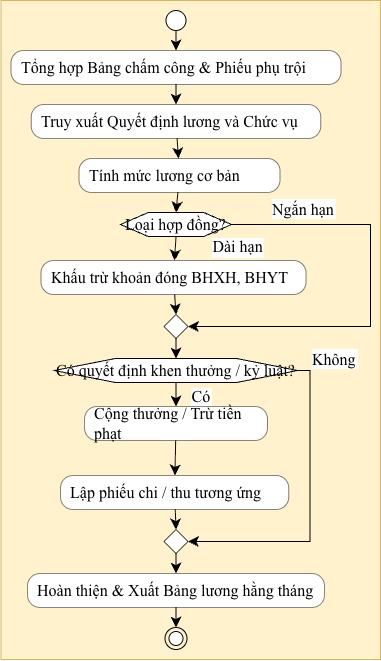

The diagram above was exported from draw.io. Its source (the exported page's mxGraphModel, read from the mxfile embedded in the PNG):
<mxGraphModel dx="1819" dy="697" grid="1" gridSize="10" guides="1" tooltips="1" connect="1" arrows="1" fold="1" page="1" pageScale="1" pageWidth="827" pageHeight="1169" math="0" shadow="0">
  <root>
    <mxCell id="0" />
    <mxCell id="1" parent="0" />
    <UserObject label="" plantUmlData="{&#10;  &quot;data&quot;: &quot;@startuml\nskinparam activity {\n    BackgroundColor #DAE8FC\n    BorderColor #6C8EBF\n    ArrowColor #6C8EBF\n}\nskinparam defaultFontName Arial\nskinparam defaultFontSize 12\n\nstart\n\n:Tổng hợp Bảng chấm công &amp; Phiếu phụ trội;\n\n:Truy xuất Quyết định lương và Chức vụ;\n\n:Tính mức lương cơ bản;\n\nif (Loại hợp đồng?) then (Dài hạn)\n    :Khấu trừ khoản đóng BHXH, BHYT;\nelse (Ngắn hạn)\nendif\n\nif (Có quyết định khen thưởng / kỷ luật?) then (Có)\n    :Cộng thưởng / Trừ tiền phạt;\n    :Lập phiếu chi / thu tương ứng;\nelse (Không)\nendif\n\n:Hoàn thiện &amp; Xuất Bảng lương hằng tháng;\n\nstop\n@enduml&quot;,&#10;  &quot;config&quot;: null&#10;}" id="mvijHN7f2gDj0BIYAP84-1">
      <mxCell connectable="0" parent="1" style="group;transparentBounds=1;editIcon=1;lockedGroup=0;groupPadding=10;fontFamily=Times New Roman;fontSize=16;fillColor=#fff2cc;strokeColor=#d6b656;" vertex="1">
        <mxGeometry as="geometry" />
      </mxCell>
    </UserObject>
    <UserObject label="" plantUmlId="start_0" plantUmlBaseStyle="ellipse;fillColor=#222222;strokeColor=#222222;fontSize=12;fontFamily=Arial;" plantUmlBaseValue="" id="mvijHN7f2gDj0BIYAP84-2">
      <mxCell parent="mvijHN7f2gDj0BIYAP84-1" style="ellipse;fontSize=16;fontFamily=Times New Roman;" vertex="1">
        <mxGeometry height="20" width="20" x="145.5" y="30" as="geometry" />
      </mxCell>
    </UserObject>
    <UserObject label="Tổng hợp Bảng chấm công &amp; Phiếu phụ trội" plantUmlId="action_1" plantUmlBaseStyle="rounded=1;absoluteArcSize=1;arcSize=25;fillColor=#DAE8FC;strokeColor=#6C8EBF;strokeWidth=0.5;whiteSpace=wrap;fontSize=12;align=left;spacingLeft=8;fontFamily=Arial;" plantUmlBaseValue="Tổng hợp Bảng chấm công &amp; Phiếu phụ trội" id="mvijHN7f2gDj0BIYAP84-3">
      <mxCell parent="mvijHN7f2gDj0BIYAP84-1" style="rounded=1;absoluteArcSize=1;arcSize=25;strokeWidth=0.5;whiteSpace=wrap;fontSize=16;align=left;spacingLeft=8;fontFamily=Times New Roman;" vertex="1">
        <mxGeometry height="34" width="330" x="-9.5" y="70" as="geometry" />
      </mxCell>
    </UserObject>
    <UserObject label="" plantUmlId="e_2" plantUmlBaseStyle="endArrow=classic;endSize=8;strokeColor=#6C8EBF;fontSize=12;fontFamily=Arial;curved=0;rounded=0;sourcePerimeterSpacing=0;targetPerimeterSpacing=0;" plantUmlBaseValue="" id="mvijHN7f2gDj0BIYAP84-4">
      <mxCell edge="1" parent="mvijHN7f2gDj0BIYAP84-1" source="mvijHN7f2gDj0BIYAP84-2" style="endArrow=classic;endSize=8;fontSize=16;fontFamily=Times New Roman;curved=0;rounded=0;sourcePerimeterSpacing=0;targetPerimeterSpacing=0;" target="mvijHN7f2gDj0BIYAP84-3">
        <mxGeometry relative="1" as="geometry">
          <mxPoint x="155.5" y="50" as="sourcePoint" />
          <mxPoint x="155.5" y="70" as="targetPoint" />
        </mxGeometry>
      </mxCell>
    </UserObject>
    <UserObject label="Truy xuất Quyết định lương và Chức vụ" plantUmlId="action_3" plantUmlBaseStyle="rounded=1;absoluteArcSize=1;arcSize=25;fillColor=#DAE8FC;strokeColor=#6C8EBF;strokeWidth=0.5;whiteSpace=wrap;fontSize=12;align=left;spacingLeft=8;fontFamily=Arial;" plantUmlBaseValue="Truy xuất Quyết định lương và Chức vụ" id="mvijHN7f2gDj0BIYAP84-5">
      <mxCell parent="mvijHN7f2gDj0BIYAP84-1" style="rounded=1;absoluteArcSize=1;arcSize=25;strokeWidth=0.5;whiteSpace=wrap;fontSize=16;align=left;spacingLeft=8;fontFamily=Times New Roman;" vertex="1">
        <mxGeometry height="34" width="289.5" x="10.75" y="124" as="geometry" />
      </mxCell>
    </UserObject>
    <UserObject label="" plantUmlId="e_4" plantUmlBaseStyle="endArrow=classic;endSize=8;strokeColor=#6C8EBF;fontSize=12;fontFamily=Arial;curved=0;rounded=0;sourcePerimeterSpacing=0;targetPerimeterSpacing=0;" plantUmlBaseValue="" id="mvijHN7f2gDj0BIYAP84-6">
      <mxCell edge="1" parent="mvijHN7f2gDj0BIYAP84-1" source="mvijHN7f2gDj0BIYAP84-3" style="endArrow=classic;endSize=8;fontSize=16;fontFamily=Times New Roman;curved=0;rounded=0;sourcePerimeterSpacing=0;targetPerimeterSpacing=0;" target="mvijHN7f2gDj0BIYAP84-5">
        <mxGeometry relative="1" as="geometry">
          <mxPoint x="155.5" y="104" as="sourcePoint" />
          <mxPoint x="155.5" y="124" as="targetPoint" />
        </mxGeometry>
      </mxCell>
    </UserObject>
    <UserObject label="Tính mức lương cơ bản" plantUmlId="action_5" plantUmlBaseStyle="rounded=1;absoluteArcSize=1;arcSize=25;fillColor=#DAE8FC;strokeColor=#6C8EBF;strokeWidth=0.5;whiteSpace=wrap;fontSize=12;align=left;spacingLeft=8;fontFamily=Arial;" plantUmlBaseValue="Tính mức lương cơ bản" id="mvijHN7f2gDj0BIYAP84-7">
      <mxCell parent="mvijHN7f2gDj0BIYAP84-1" style="rounded=1;absoluteArcSize=1;arcSize=25;strokeWidth=0.5;whiteSpace=wrap;fontSize=16;align=left;spacingLeft=8;fontFamily=Times New Roman;" vertex="1">
        <mxGeometry height="34" width="201" x="58.5" y="178" as="geometry" />
      </mxCell>
    </UserObject>
    <UserObject label="" plantUmlId="e_6" plantUmlBaseStyle="endArrow=classic;endSize=8;strokeColor=#6C8EBF;fontSize=12;fontFamily=Arial;curved=0;rounded=0;sourcePerimeterSpacing=0;targetPerimeterSpacing=0;" plantUmlBaseValue="" id="mvijHN7f2gDj0BIYAP84-8">
      <mxCell edge="1" parent="mvijHN7f2gDj0BIYAP84-1" source="mvijHN7f2gDj0BIYAP84-5" style="endArrow=classic;endSize=8;fontSize=16;fontFamily=Times New Roman;curved=0;rounded=0;sourcePerimeterSpacing=0;targetPerimeterSpacing=0;" target="mvijHN7f2gDj0BIYAP84-7">
        <mxGeometry relative="1" as="geometry">
          <mxPoint x="155.5" y="158" as="sourcePoint" />
          <mxPoint x="155.5" y="178" as="targetPoint" />
        </mxGeometry>
      </mxCell>
    </UserObject>
    <UserObject label="Loại hợp đồng?" plantUmlId="diamond_8" plantUmlBaseStyle="shape=hexagon;perimeter=hexagonPerimeter2;fillColor=#DAE8FC;strokeColor=#6C8EBF;whiteSpace=wrap;fontSize=12;fontFamily=Arial;" plantUmlBaseValue="Loại hợp đồng?" id="mvijHN7f2gDj0BIYAP84-9">
      <mxCell parent="mvijHN7f2gDj0BIYAP84-1" style="shape=hexagon;perimeter=hexagonPerimeter2;whiteSpace=wrap;fontSize=16;fontFamily=Times New Roman;" vertex="1">
        <mxGeometry height="24" width="111" x="100" y="232" as="geometry" />
      </mxCell>
    </UserObject>
    <UserObject label="" plantUmlId="e_9" plantUmlBaseStyle="endArrow=classic;endSize=8;strokeColor=#6C8EBF;fontSize=12;fontFamily=Arial;entryX=0.5;entryY=0;entryDx=0;entryDy=0;curved=0;rounded=0;sourcePerimeterSpacing=0;targetPerimeterSpacing=0;" plantUmlBaseValue="" id="mvijHN7f2gDj0BIYAP84-10">
      <mxCell edge="1" parent="mvijHN7f2gDj0BIYAP84-1" source="mvijHN7f2gDj0BIYAP84-7" style="endArrow=classic;endSize=8;fontSize=16;fontFamily=Times New Roman;entryX=0.5;entryY=0;entryDx=0;entryDy=0;curved=0;rounded=0;sourcePerimeterSpacing=0;targetPerimeterSpacing=0;" target="mvijHN7f2gDj0BIYAP84-9">
        <mxGeometry relative="1" as="geometry">
          <mxPoint x="155.5" y="212" as="sourcePoint" />
          <mxPoint x="155.5" y="232" as="targetPoint" />
        </mxGeometry>
      </mxCell>
    </UserObject>
    <UserObject label="Dài hạn" plantUmlId="e_10" plantUmlBaseStyle="endArrow=classic;endSize=8;strokeColor=#6C8EBF;fontSize=12;labelPosition=right;align=left;verticalAlign=top;fontFamily=Arial;exitX=0.5;exitY=1;exitDx=0;exitDy=0;curved=0;rounded=0;sourcePerimeterSpacing=0;targetPerimeterSpacing=0;" plantUmlBaseValue="Dài hạn" id="mvijHN7f2gDj0BIYAP84-11">
      <mxCell edge="1" parent="mvijHN7f2gDj0BIYAP84-1" source="mvijHN7f2gDj0BIYAP84-9" style="endArrow=classic;endSize=8;fontSize=16;labelPosition=right;align=left;verticalAlign=top;fontFamily=Times New Roman;exitX=0.5;exitY=1;exitDx=0;exitDy=0;curved=0;rounded=0;sourcePerimeterSpacing=0;targetPerimeterSpacing=0;" target="mvijHN7f2gDj0BIYAP84-12">
        <mxGeometry relative="1" x="-1" y="35" as="geometry">
          <mxPoint y="-8" as="offset" />
          <mxPoint x="155.5" y="256" as="sourcePoint" />
          <mxPoint x="155.5" y="280" as="targetPoint" />
        </mxGeometry>
      </mxCell>
    </UserObject>
    <UserObject label="Khấu trừ khoản đóng BHXH, BHYT" plantUmlId="action_11" plantUmlBaseStyle="rounded=1;absoluteArcSize=1;arcSize=25;fillColor=#DAE8FC;strokeColor=#6C8EBF;strokeWidth=0.5;whiteSpace=wrap;fontSize=12;align=left;spacingLeft=8;fontFamily=Arial;" plantUmlBaseValue="Khấu trừ khoản đóng BHXH, BHYT" id="mvijHN7f2gDj0BIYAP84-12">
      <mxCell parent="mvijHN7f2gDj0BIYAP84-1" style="rounded=1;absoluteArcSize=1;arcSize=25;strokeWidth=0.5;whiteSpace=wrap;fontSize=16;align=left;spacingLeft=8;fontFamily=Times New Roman;" vertex="1">
        <mxGeometry height="34" width="265" x="20.5" y="280" as="geometry" />
      </mxCell>
    </UserObject>
    <UserObject label="Ngắn hạn" plantUmlId="e_12" plantUmlBaseStyle="endArrow=classic;endSize=8;strokeColor=#6C8EBF;fontSize=12;fontFamily=Arial;verticalAlign=bottom;labelPosition=right;align=left;exitX=1;exitY=0.5;exitDx=0;exitDy=0;entryX=1;entryY=0.5;entryDx=0;entryDy=0;curved=0;rounded=0;sourcePerimeterSpacing=0;targetPerimeterSpacing=0;" plantUmlBaseValue="Ngắn hạn" id="mvijHN7f2gDj0BIYAP84-13">
      <mxCell edge="1" parent="mvijHN7f2gDj0BIYAP84-1" source="mvijHN7f2gDj0BIYAP84-9" style="endArrow=classic;endSize=8;fontSize=16;fontFamily=Times New Roman;verticalAlign=bottom;labelPosition=right;align=left;exitX=1;exitY=0.5;exitDx=0;exitDy=0;entryX=1;entryY=0.5;entryDx=0;entryDy=0;curved=0;rounded=0;sourcePerimeterSpacing=0;targetPerimeterSpacing=0;" target="mvijHN7f2gDj0BIYAP84-14">
        <mxGeometry relative="1" x="-0.8158" y="4" as="geometry">
          <mxPoint as="offset" />
          <Array as="points">
            <mxPoint x="350" y="244" />
            <mxPoint x="350" y="346" />
          </Array>
          <mxPoint x="211" y="244" as="sourcePoint" />
          <mxPoint x="167.5" y="346" as="targetPoint" />
        </mxGeometry>
      </mxCell>
    </UserObject>
    <UserObject label="" plantUmlId="merge_13" plantUmlBaseStyle="rhombus;fillColor=#DAE8FC;strokeColor=#6C8EBF;fontSize=12;fontFamily=Arial;" plantUmlBaseValue="" id="mvijHN7f2gDj0BIYAP84-14">
      <mxCell parent="mvijHN7f2gDj0BIYAP84-1" style="rhombus;fontSize=16;fontFamily=Times New Roman;" vertex="1">
        <mxGeometry height="24" width="24" x="143.5" y="334" as="geometry" />
      </mxCell>
    </UserObject>
    <UserObject label="" plantUmlId="e_14" plantUmlBaseStyle="endArrow=classic;endSize=8;strokeColor=#6C8EBF;fontSize=12;fontFamily=Arial;entryX=0.5;entryY=0;entryDx=0;entryDy=0;curved=0;rounded=0;sourcePerimeterSpacing=0;targetPerimeterSpacing=0;" plantUmlBaseValue="" id="mvijHN7f2gDj0BIYAP84-15">
      <mxCell edge="1" parent="mvijHN7f2gDj0BIYAP84-1" source="mvijHN7f2gDj0BIYAP84-12" style="endArrow=classic;endSize=8;fontSize=16;fontFamily=Times New Roman;entryX=0.5;entryY=0;entryDx=0;entryDy=0;curved=0;rounded=0;sourcePerimeterSpacing=0;targetPerimeterSpacing=0;" target="mvijHN7f2gDj0BIYAP84-14">
        <mxGeometry relative="1" as="geometry">
          <mxPoint x="155.5" y="314" as="sourcePoint" />
          <mxPoint x="155.5" y="334" as="targetPoint" />
        </mxGeometry>
      </mxCell>
    </UserObject>
    <UserObject label="Có quyết định khen thưởng / kỷ luật?" plantUmlId="diamond_18" plantUmlBaseStyle="shape=hexagon;perimeter=hexagonPerimeter2;fillColor=#DAE8FC;strokeColor=#6C8EBF;whiteSpace=wrap;fontSize=12;fontFamily=Arial;" plantUmlBaseValue="Có quyết định khen thưởng / kỷ luật?" id="mvijHN7f2gDj0BIYAP84-16">
      <mxCell parent="mvijHN7f2gDj0BIYAP84-1" style="shape=hexagon;perimeter=hexagonPerimeter2;whiteSpace=wrap;fontSize=16;fontFamily=Times New Roman;" vertex="1">
        <mxGeometry height="24" width="243" x="34" y="378" as="geometry" />
      </mxCell>
    </UserObject>
    <UserObject label="" plantUmlId="e_19" plantUmlBaseStyle="endArrow=classic;endSize=8;strokeColor=#6C8EBF;fontSize=12;fontFamily=Arial;exitX=0.5;exitY=1;exitDx=0;exitDy=0;entryX=0.5;entryY=0;entryDx=0;entryDy=0;curved=0;rounded=0;sourcePerimeterSpacing=0;targetPerimeterSpacing=0;" plantUmlBaseValue="" id="mvijHN7f2gDj0BIYAP84-17">
      <mxCell edge="1" parent="mvijHN7f2gDj0BIYAP84-1" source="mvijHN7f2gDj0BIYAP84-14" style="endArrow=classic;endSize=8;fontSize=16;fontFamily=Times New Roman;exitX=0.5;exitY=1;exitDx=0;exitDy=0;entryX=0.5;entryY=0;entryDx=0;entryDy=0;curved=0;rounded=0;sourcePerimeterSpacing=0;targetPerimeterSpacing=0;" target="mvijHN7f2gDj0BIYAP84-16">
        <mxGeometry relative="1" as="geometry">
          <mxPoint x="155.5" y="358" as="sourcePoint" />
          <mxPoint x="155.5" y="378" as="targetPoint" />
        </mxGeometry>
      </mxCell>
    </UserObject>
    <UserObject label="Có" plantUmlId="e_20" plantUmlBaseStyle="endArrow=classic;endSize=8;strokeColor=#6C8EBF;fontSize=12;labelPosition=right;align=left;verticalAlign=top;fontFamily=Arial;exitX=0.5;exitY=1;exitDx=0;exitDy=0;curved=0;rounded=0;sourcePerimeterSpacing=0;targetPerimeterSpacing=0;" plantUmlBaseValue="Có" id="mvijHN7f2gDj0BIYAP84-18">
      <mxCell edge="1" parent="mvijHN7f2gDj0BIYAP84-1" source="mvijHN7f2gDj0BIYAP84-16" style="endArrow=classic;endSize=8;fontSize=16;labelPosition=right;align=left;verticalAlign=top;fontFamily=Times New Roman;exitX=0.5;exitY=1;exitDx=0;exitDy=0;curved=0;rounded=0;sourcePerimeterSpacing=0;targetPerimeterSpacing=0;" target="mvijHN7f2gDj0BIYAP84-19">
        <mxGeometry relative="1" x="-1" y="15" as="geometry">
          <mxPoint x="-1" y="-2" as="offset" />
          <mxPoint x="155.5" y="402" as="sourcePoint" />
          <mxPoint x="155.5" y="426" as="targetPoint" />
        </mxGeometry>
      </mxCell>
    </UserObject>
    <UserObject label="Cộng thưởng / Trừ tiền phạt" plantUmlId="action_21" plantUmlBaseStyle="rounded=1;absoluteArcSize=1;arcSize=25;fillColor=#DAE8FC;strokeColor=#6C8EBF;strokeWidth=0.5;whiteSpace=wrap;fontSize=12;align=left;spacingLeft=8;fontFamily=Arial;" plantUmlBaseValue="Cộng thưởng / Trừ tiền phạt" id="mvijHN7f2gDj0BIYAP84-19">
      <mxCell parent="mvijHN7f2gDj0BIYAP84-1" style="rounded=1;absoluteArcSize=1;arcSize=25;strokeWidth=0.5;whiteSpace=wrap;fontSize=16;align=left;spacingLeft=8;fontFamily=Times New Roman;" vertex="1">
        <mxGeometry height="34" width="183" x="64" y="426" as="geometry" />
      </mxCell>
    </UserObject>
    <UserObject label="Lập phiếu chi / thu tương ứng" plantUmlId="action_22" plantUmlBaseStyle="rounded=1;absoluteArcSize=1;arcSize=25;fillColor=#DAE8FC;strokeColor=#6C8EBF;strokeWidth=0.5;whiteSpace=wrap;fontSize=12;align=left;spacingLeft=8;fontFamily=Arial;" plantUmlBaseValue="Lập phiếu chi / thu tương ứng" id="mvijHN7f2gDj0BIYAP84-20">
      <mxCell parent="mvijHN7f2gDj0BIYAP84-1" style="rounded=1;absoluteArcSize=1;arcSize=25;strokeWidth=0.5;whiteSpace=wrap;fontSize=16;align=left;spacingLeft=8;fontFamily=Times New Roman;" vertex="1">
        <mxGeometry height="34" width="228.25" x="40" y="495" as="geometry" />
      </mxCell>
    </UserObject>
    <UserObject label="" plantUmlId="e_23" plantUmlBaseStyle="endArrow=classic;endSize=8;strokeColor=#6C8EBF;fontSize=12;fontFamily=Arial;curved=0;rounded=0;sourcePerimeterSpacing=0;targetPerimeterSpacing=0;" plantUmlBaseValue="" id="mvijHN7f2gDj0BIYAP84-21">
      <mxCell edge="1" parent="mvijHN7f2gDj0BIYAP84-1" source="mvijHN7f2gDj0BIYAP84-19" style="endArrow=classic;endSize=8;fontSize=16;fontFamily=Times New Roman;curved=0;rounded=0;sourcePerimeterSpacing=0;targetPerimeterSpacing=0;" target="mvijHN7f2gDj0BIYAP84-20">
        <mxGeometry relative="1" as="geometry">
          <mxPoint x="155.5" y="460" as="sourcePoint" />
          <mxPoint x="155.5" y="495" as="targetPoint" />
        </mxGeometry>
      </mxCell>
    </UserObject>
    <UserObject label="Không" plantUmlId="e_24" plantUmlBaseStyle="endArrow=classic;endSize=8;strokeColor=#6C8EBF;fontSize=12;fontFamily=Arial;verticalAlign=bottom;labelPosition=right;align=left;exitX=1;exitY=0.5;exitDx=0;exitDy=0;entryX=1;entryY=0.5;entryDx=0;entryDy=0;curved=0;rounded=0;sourcePerimeterSpacing=0;targetPerimeterSpacing=0;" plantUmlBaseValue="Không" id="mvijHN7f2gDj0BIYAP84-22">
      <mxCell edge="1" parent="mvijHN7f2gDj0BIYAP84-1" source="mvijHN7f2gDj0BIYAP84-16" style="endArrow=classic;endSize=8;fontSize=16;fontFamily=Times New Roman;verticalAlign=bottom;labelPosition=right;align=left;exitX=1;exitY=0.5;exitDx=0;exitDy=0;entryX=1;entryY=0.5;entryDx=0;entryDy=0;curved=0;rounded=0;sourcePerimeterSpacing=0;targetPerimeterSpacing=0;" target="mvijHN7f2gDj0BIYAP84-23">
        <mxGeometry relative="1" x="-0.9182" as="geometry">
          <mxPoint x="1" as="offset" />
          <Array as="points">
            <mxPoint x="289.5" y="390" />
            <mxPoint x="289.5" y="561" />
          </Array>
          <mxPoint x="277" y="390" as="sourcePoint" />
          <mxPoint x="167.5" y="561" as="targetPoint" />
        </mxGeometry>
      </mxCell>
    </UserObject>
    <UserObject label="" plantUmlId="merge_25" plantUmlBaseStyle="rhombus;fillColor=#DAE8FC;strokeColor=#6C8EBF;fontSize=12;fontFamily=Arial;" plantUmlBaseValue="" id="mvijHN7f2gDj0BIYAP84-23">
      <mxCell parent="mvijHN7f2gDj0BIYAP84-1" style="rhombus;fontSize=16;fontFamily=Times New Roman;" vertex="1">
        <mxGeometry height="24" width="24" x="143.5" y="549" as="geometry" />
      </mxCell>
    </UserObject>
    <UserObject label="" plantUmlId="e_26" plantUmlBaseStyle="endArrow=classic;endSize=8;strokeColor=#6C8EBF;fontSize=12;fontFamily=Arial;entryX=0.5;entryY=0;entryDx=0;entryDy=0;curved=0;rounded=0;sourcePerimeterSpacing=0;targetPerimeterSpacing=0;" plantUmlBaseValue="" id="mvijHN7f2gDj0BIYAP84-24">
      <mxCell edge="1" parent="mvijHN7f2gDj0BIYAP84-1" source="mvijHN7f2gDj0BIYAP84-20" style="endArrow=classic;endSize=8;fontSize=16;fontFamily=Times New Roman;entryX=0.5;entryY=0;entryDx=0;entryDy=0;curved=0;rounded=0;sourcePerimeterSpacing=0;targetPerimeterSpacing=0;" target="mvijHN7f2gDj0BIYAP84-23">
        <mxGeometry relative="1" as="geometry">
          <mxPoint x="155.5" y="529" as="sourcePoint" />
          <mxPoint x="155.5" y="549" as="targetPoint" />
        </mxGeometry>
      </mxCell>
    </UserObject>
    <UserObject label="Hoàn thiện &amp; Xuất Bảng lương hằng tháng" plantUmlId="action_29" plantUmlBaseStyle="rounded=1;absoluteArcSize=1;arcSize=25;fillColor=#DAE8FC;strokeColor=#6C8EBF;strokeWidth=0.5;whiteSpace=wrap;fontSize=12;align=left;spacingLeft=8;fontFamily=Arial;" plantUmlBaseValue="Hoàn thiện &amp; Xuất Bảng lương hằng tháng" id="mvijHN7f2gDj0BIYAP84-25">
      <mxCell parent="mvijHN7f2gDj0BIYAP84-1" style="rounded=1;absoluteArcSize=1;arcSize=25;strokeWidth=0.5;whiteSpace=wrap;fontSize=16;align=left;spacingLeft=8;fontFamily=Times New Roman;" vertex="1">
        <mxGeometry height="34" width="297" x="7" y="593" as="geometry" />
      </mxCell>
    </UserObject>
    <UserObject label="" plantUmlId="e_30" plantUmlBaseStyle="endArrow=classic;endSize=8;strokeColor=#6C8EBF;fontSize=12;fontFamily=Arial;exitX=0.5;exitY=1;exitDx=0;exitDy=0;curved=0;rounded=0;sourcePerimeterSpacing=0;targetPerimeterSpacing=0;" plantUmlBaseValue="" id="mvijHN7f2gDj0BIYAP84-26">
      <mxCell edge="1" parent="mvijHN7f2gDj0BIYAP84-1" source="mvijHN7f2gDj0BIYAP84-23" style="endArrow=classic;endSize=8;fontSize=16;fontFamily=Times New Roman;exitX=0.5;exitY=1;exitDx=0;exitDy=0;curved=0;rounded=0;sourcePerimeterSpacing=0;targetPerimeterSpacing=0;" target="mvijHN7f2gDj0BIYAP84-25">
        <mxGeometry relative="1" as="geometry">
          <mxPoint x="155.5" y="573" as="sourcePoint" />
          <mxPoint x="155.5" y="593" as="targetPoint" />
        </mxGeometry>
      </mxCell>
    </UserObject>
    <UserObject label="" plantUmlId="stop_31" plantUmlBaseStyle="ellipse;shape=endState;fillColor=#222222;strokeColor=#222222;fontSize=12;fontFamily=Arial;" plantUmlBaseValue="" id="mvijHN7f2gDj0BIYAP84-27">
      <mxCell parent="mvijHN7f2gDj0BIYAP84-1" style="ellipse;shape=endState;fontSize=16;fontFamily=Times New Roman;" vertex="1">
        <mxGeometry height="22" width="22" x="144.5" y="647" as="geometry" />
      </mxCell>
    </UserObject>
    <UserObject label="" plantUmlId="e_32" plantUmlBaseStyle="endArrow=classic;endSize=8;strokeColor=#6C8EBF;fontSize=12;fontFamily=Arial;curved=0;rounded=0;sourcePerimeterSpacing=0;targetPerimeterSpacing=0;" plantUmlBaseValue="" id="mvijHN7f2gDj0BIYAP84-28">
      <mxCell edge="1" parent="mvijHN7f2gDj0BIYAP84-1" source="mvijHN7f2gDj0BIYAP84-25" style="endArrow=classic;endSize=8;fontSize=16;fontFamily=Times New Roman;curved=0;rounded=0;sourcePerimeterSpacing=0;targetPerimeterSpacing=0;" target="mvijHN7f2gDj0BIYAP84-27">
        <mxGeometry relative="1" as="geometry">
          <mxPoint x="155.5" y="627" as="sourcePoint" />
          <mxPoint x="155.5" y="647" as="targetPoint" />
        </mxGeometry>
      </mxCell>
    </UserObject>
  </root>
</mxGraphModel>